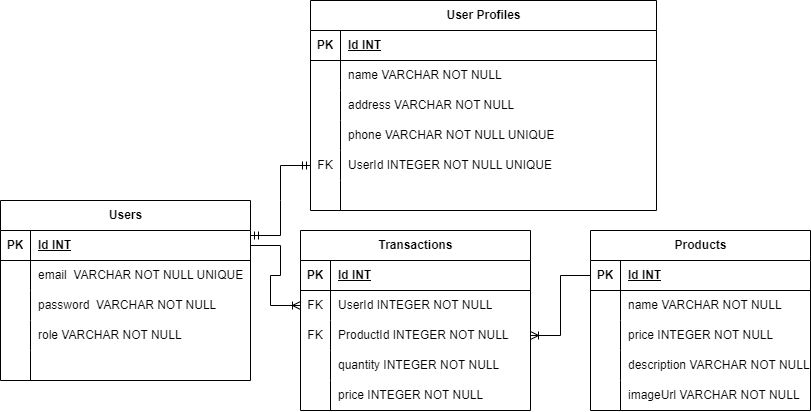

The diagram above was exported from draw.io. Its source (the exported page's mxGraphModel, read from the mxfile embedded in the PNG):
<mxGraphModel dx="960" dy="231" grid="1" gridSize="10" guides="1" tooltips="1" connect="1" arrows="1" fold="1" page="1" pageScale="1" pageWidth="850" pageHeight="1100" math="0" shadow="0">
  <root>
    <mxCell id="0" />
    <mxCell id="1" parent="0" />
    <mxCell id="2" value="Users" style="shape=table;startSize=30;container=1;collapsible=1;childLayout=tableLayout;fixedRows=1;rowLines=0;fontStyle=1;align=center;resizeLast=1;html=1;" parent="1" vertex="1">
      <mxGeometry x="10" y="430" width="250" height="180" as="geometry" />
    </mxCell>
    <mxCell id="3" value="" style="shape=tableRow;horizontal=0;startSize=0;swimlaneHead=0;swimlaneBody=0;fillColor=none;collapsible=0;dropTarget=0;points=[[0,0.5],[1,0.5]];portConstraint=eastwest;top=0;left=0;right=0;bottom=1;" parent="2" vertex="1">
      <mxGeometry y="30" width="250" height="30" as="geometry" />
    </mxCell>
    <mxCell id="4" value="PK" style="shape=partialRectangle;connectable=0;fillColor=none;top=0;left=0;bottom=0;right=0;fontStyle=1;overflow=hidden;whiteSpace=wrap;html=1;" parent="3" vertex="1">
      <mxGeometry width="30" height="30" as="geometry">
        <mxRectangle width="30" height="30" as="alternateBounds" />
      </mxGeometry>
    </mxCell>
    <mxCell id="5" value="Id INT" style="shape=partialRectangle;connectable=0;fillColor=none;top=0;left=0;bottom=0;right=0;align=left;spacingLeft=6;fontStyle=5;overflow=hidden;whiteSpace=wrap;html=1;" parent="3" vertex="1">
      <mxGeometry x="30" width="220" height="30" as="geometry">
        <mxRectangle width="220" height="30" as="alternateBounds" />
      </mxGeometry>
    </mxCell>
    <mxCell id="6" value="" style="shape=tableRow;horizontal=0;startSize=0;swimlaneHead=0;swimlaneBody=0;fillColor=none;collapsible=0;dropTarget=0;points=[[0,0.5],[1,0.5]];portConstraint=eastwest;top=0;left=0;right=0;bottom=0;" parent="2" vertex="1">
      <mxGeometry y="60" width="250" height="30" as="geometry" />
    </mxCell>
    <mxCell id="7" value="" style="shape=partialRectangle;connectable=0;fillColor=none;top=0;left=0;bottom=0;right=0;editable=1;overflow=hidden;whiteSpace=wrap;html=1;" parent="6" vertex="1">
      <mxGeometry width="30" height="30" as="geometry">
        <mxRectangle width="30" height="30" as="alternateBounds" />
      </mxGeometry>
    </mxCell>
    <mxCell id="8" value="email&amp;nbsp; VARCHAR NOT NULL UNIQUE" style="shape=partialRectangle;connectable=0;fillColor=none;top=0;left=0;bottom=0;right=0;align=left;spacingLeft=6;overflow=hidden;whiteSpace=wrap;html=1;" parent="6" vertex="1">
      <mxGeometry x="30" width="220" height="30" as="geometry">
        <mxRectangle width="220" height="30" as="alternateBounds" />
      </mxGeometry>
    </mxCell>
    <mxCell id="9" value="" style="shape=tableRow;horizontal=0;startSize=0;swimlaneHead=0;swimlaneBody=0;fillColor=none;collapsible=0;dropTarget=0;points=[[0,0.5],[1,0.5]];portConstraint=eastwest;top=0;left=0;right=0;bottom=0;" parent="2" vertex="1">
      <mxGeometry y="90" width="250" height="30" as="geometry" />
    </mxCell>
    <mxCell id="10" value="" style="shape=partialRectangle;connectable=0;fillColor=none;top=0;left=0;bottom=0;right=0;editable=1;overflow=hidden;whiteSpace=wrap;html=1;" parent="9" vertex="1">
      <mxGeometry width="30" height="30" as="geometry">
        <mxRectangle width="30" height="30" as="alternateBounds" />
      </mxGeometry>
    </mxCell>
    <mxCell id="11" value="password&amp;nbsp; VARCHAR NOT NULL" style="shape=partialRectangle;connectable=0;fillColor=none;top=0;left=0;bottom=0;right=0;align=left;spacingLeft=6;overflow=hidden;whiteSpace=wrap;html=1;" parent="9" vertex="1">
      <mxGeometry x="30" width="220" height="30" as="geometry">
        <mxRectangle width="220" height="30" as="alternateBounds" />
      </mxGeometry>
    </mxCell>
    <mxCell id="12" value="" style="shape=tableRow;horizontal=0;startSize=0;swimlaneHead=0;swimlaneBody=0;fillColor=none;collapsible=0;dropTarget=0;points=[[0,0.5],[1,0.5]];portConstraint=eastwest;top=0;left=0;right=0;bottom=0;" parent="2" vertex="1">
      <mxGeometry y="120" width="250" height="30" as="geometry" />
    </mxCell>
    <mxCell id="13" value="" style="shape=partialRectangle;connectable=0;fillColor=none;top=0;left=0;bottom=0;right=0;editable=1;overflow=hidden;whiteSpace=wrap;html=1;" parent="12" vertex="1">
      <mxGeometry width="30" height="30" as="geometry">
        <mxRectangle width="30" height="30" as="alternateBounds" />
      </mxGeometry>
    </mxCell>
    <mxCell id="14" value="role VARCHAR NOT NULL" style="shape=partialRectangle;connectable=0;fillColor=none;top=0;left=0;bottom=0;right=0;align=left;spacingLeft=6;overflow=hidden;whiteSpace=wrap;html=1;" parent="12" vertex="1">
      <mxGeometry x="30" width="220" height="30" as="geometry">
        <mxRectangle width="220" height="30" as="alternateBounds" />
      </mxGeometry>
    </mxCell>
    <mxCell id="15" value="" style="shape=tableRow;horizontal=0;startSize=0;swimlaneHead=0;swimlaneBody=0;fillColor=none;collapsible=0;dropTarget=0;points=[[0,0.5],[1,0.5]];portConstraint=eastwest;top=0;left=0;right=0;bottom=0;" parent="2" vertex="1">
      <mxGeometry y="150" width="250" height="30" as="geometry" />
    </mxCell>
    <mxCell id="16" value="" style="shape=partialRectangle;connectable=0;fillColor=none;top=0;left=0;bottom=0;right=0;editable=1;overflow=hidden;whiteSpace=wrap;html=1;" parent="15" vertex="1">
      <mxGeometry width="30" height="30" as="geometry">
        <mxRectangle width="30" height="30" as="alternateBounds" />
      </mxGeometry>
    </mxCell>
    <mxCell id="17" value="" style="shape=partialRectangle;connectable=0;fillColor=none;top=0;left=0;bottom=0;right=0;align=left;spacingLeft=6;overflow=hidden;whiteSpace=wrap;html=1;" parent="15" vertex="1">
      <mxGeometry x="30" width="220" height="30" as="geometry">
        <mxRectangle width="220" height="30" as="alternateBounds" />
      </mxGeometry>
    </mxCell>
    <mxCell id="18" value="User Profiles" style="shape=table;startSize=30;container=1;collapsible=1;childLayout=tableLayout;fixedRows=1;rowLines=0;fontStyle=1;align=center;resizeLast=1;html=1;" parent="1" vertex="1">
      <mxGeometry x="320" y="230" width="346" height="210" as="geometry" />
    </mxCell>
    <mxCell id="19" value="" style="shape=tableRow;horizontal=0;startSize=0;swimlaneHead=0;swimlaneBody=0;fillColor=none;collapsible=0;dropTarget=0;points=[[0,0.5],[1,0.5]];portConstraint=eastwest;top=0;left=0;right=0;bottom=1;" parent="18" vertex="1">
      <mxGeometry y="30" width="346" height="30" as="geometry" />
    </mxCell>
    <mxCell id="20" value="PK" style="shape=partialRectangle;connectable=0;fillColor=none;top=0;left=0;bottom=0;right=0;fontStyle=1;overflow=hidden;whiteSpace=wrap;html=1;" parent="19" vertex="1">
      <mxGeometry width="30" height="30" as="geometry">
        <mxRectangle width="30" height="30" as="alternateBounds" />
      </mxGeometry>
    </mxCell>
    <mxCell id="21" value="Id INT" style="shape=partialRectangle;connectable=0;fillColor=none;top=0;left=0;bottom=0;right=0;align=left;spacingLeft=6;fontStyle=5;overflow=hidden;whiteSpace=wrap;html=1;" parent="19" vertex="1">
      <mxGeometry x="30" width="316" height="30" as="geometry">
        <mxRectangle width="316" height="30" as="alternateBounds" />
      </mxGeometry>
    </mxCell>
    <mxCell id="22" value="" style="shape=tableRow;horizontal=0;startSize=0;swimlaneHead=0;swimlaneBody=0;fillColor=none;collapsible=0;dropTarget=0;points=[[0,0.5],[1,0.5]];portConstraint=eastwest;top=0;left=0;right=0;bottom=0;" parent="18" vertex="1">
      <mxGeometry y="60" width="346" height="30" as="geometry" />
    </mxCell>
    <mxCell id="23" value="" style="shape=partialRectangle;connectable=0;fillColor=none;top=0;left=0;bottom=0;right=0;editable=1;overflow=hidden;whiteSpace=wrap;html=1;" parent="22" vertex="1">
      <mxGeometry width="30" height="30" as="geometry">
        <mxRectangle width="30" height="30" as="alternateBounds" />
      </mxGeometry>
    </mxCell>
    <mxCell id="24" value="name VARCHAR NOT NULL" style="shape=partialRectangle;connectable=0;fillColor=none;top=0;left=0;bottom=0;right=0;align=left;spacingLeft=6;overflow=hidden;whiteSpace=wrap;html=1;" parent="22" vertex="1">
      <mxGeometry x="30" width="316" height="30" as="geometry">
        <mxRectangle width="316" height="30" as="alternateBounds" />
      </mxGeometry>
    </mxCell>
    <mxCell id="25" value="" style="shape=tableRow;horizontal=0;startSize=0;swimlaneHead=0;swimlaneBody=0;fillColor=none;collapsible=0;dropTarget=0;points=[[0,0.5],[1,0.5]];portConstraint=eastwest;top=0;left=0;right=0;bottom=0;" parent="18" vertex="1">
      <mxGeometry y="90" width="346" height="30" as="geometry" />
    </mxCell>
    <mxCell id="26" value="" style="shape=partialRectangle;connectable=0;fillColor=none;top=0;left=0;bottom=0;right=0;editable=1;overflow=hidden;whiteSpace=wrap;html=1;" parent="25" vertex="1">
      <mxGeometry width="30" height="30" as="geometry">
        <mxRectangle width="30" height="30" as="alternateBounds" />
      </mxGeometry>
    </mxCell>
    <mxCell id="27" value="address VARCHAR NOT NULL" style="shape=partialRectangle;connectable=0;fillColor=none;top=0;left=0;bottom=0;right=0;align=left;spacingLeft=6;overflow=hidden;whiteSpace=wrap;html=1;" parent="25" vertex="1">
      <mxGeometry x="30" width="316" height="30" as="geometry">
        <mxRectangle width="316" height="30" as="alternateBounds" />
      </mxGeometry>
    </mxCell>
    <mxCell id="28" value="" style="shape=tableRow;horizontal=0;startSize=0;swimlaneHead=0;swimlaneBody=0;fillColor=none;collapsible=0;dropTarget=0;points=[[0,0.5],[1,0.5]];portConstraint=eastwest;top=0;left=0;right=0;bottom=0;" parent="18" vertex="1">
      <mxGeometry y="120" width="346" height="30" as="geometry" />
    </mxCell>
    <mxCell id="29" value="" style="shape=partialRectangle;connectable=0;fillColor=none;top=0;left=0;bottom=0;right=0;editable=1;overflow=hidden;whiteSpace=wrap;html=1;" parent="28" vertex="1">
      <mxGeometry width="30" height="30" as="geometry">
        <mxRectangle width="30" height="30" as="alternateBounds" />
      </mxGeometry>
    </mxCell>
    <mxCell id="30" value="phone VARCHAR NOT NULL UNIQUE" style="shape=partialRectangle;connectable=0;fillColor=none;top=0;left=0;bottom=0;right=0;align=left;spacingLeft=6;overflow=hidden;whiteSpace=wrap;html=1;" parent="28" vertex="1">
      <mxGeometry x="30" width="316" height="30" as="geometry">
        <mxRectangle width="316" height="30" as="alternateBounds" />
      </mxGeometry>
    </mxCell>
    <mxCell id="31" value="" style="shape=tableRow;horizontal=0;startSize=0;swimlaneHead=0;swimlaneBody=0;fillColor=none;collapsible=0;dropTarget=0;points=[[0,0.5],[1,0.5]];portConstraint=eastwest;top=0;left=0;right=0;bottom=0;" parent="18" vertex="1">
      <mxGeometry y="150" width="346" height="30" as="geometry" />
    </mxCell>
    <mxCell id="32" value="FK" style="shape=partialRectangle;connectable=0;fillColor=none;top=0;left=0;bottom=0;right=0;editable=1;overflow=hidden;whiteSpace=wrap;html=1;" parent="31" vertex="1">
      <mxGeometry width="30" height="30" as="geometry">
        <mxRectangle width="30" height="30" as="alternateBounds" />
      </mxGeometry>
    </mxCell>
    <mxCell id="33" value="UserId INTEGER NOT NULL UNIQUE" style="shape=partialRectangle;connectable=0;fillColor=none;top=0;left=0;bottom=0;right=0;align=left;spacingLeft=6;overflow=hidden;whiteSpace=wrap;html=1;" parent="31" vertex="1">
      <mxGeometry x="30" width="316" height="30" as="geometry">
        <mxRectangle width="316" height="30" as="alternateBounds" />
      </mxGeometry>
    </mxCell>
    <mxCell id="34" value="" style="shape=tableRow;horizontal=0;startSize=0;swimlaneHead=0;swimlaneBody=0;fillColor=none;collapsible=0;dropTarget=0;points=[[0,0.5],[1,0.5]];portConstraint=eastwest;top=0;left=0;right=0;bottom=0;" parent="18" vertex="1">
      <mxGeometry y="180" width="346" height="30" as="geometry" />
    </mxCell>
    <mxCell id="35" value="" style="shape=partialRectangle;connectable=0;fillColor=none;top=0;left=0;bottom=0;right=0;editable=1;overflow=hidden;whiteSpace=wrap;html=1;" parent="34" vertex="1">
      <mxGeometry width="30" height="30" as="geometry">
        <mxRectangle width="30" height="30" as="alternateBounds" />
      </mxGeometry>
    </mxCell>
    <mxCell id="36" value="" style="shape=partialRectangle;connectable=0;fillColor=none;top=0;left=0;bottom=0;right=0;align=left;spacingLeft=6;overflow=hidden;whiteSpace=wrap;html=1;" parent="34" vertex="1">
      <mxGeometry x="30" width="316" height="30" as="geometry">
        <mxRectangle width="316" height="30" as="alternateBounds" />
      </mxGeometry>
    </mxCell>
    <mxCell id="37" value="" style="edgeStyle=entityRelationEdgeStyle;fontSize=12;html=1;endArrow=ERmandOne;startArrow=ERmandOne;rounded=0;entryX=0;entryY=0.5;entryDx=0;entryDy=0;exitX=1;exitY=0.167;exitDx=0;exitDy=0;exitPerimeter=0;" parent="1" source="3" target="31" edge="1">
      <mxGeometry width="100" height="100" relative="1" as="geometry">
        <mxPoint x="250" y="460" as="sourcePoint" />
        <mxPoint x="460" y="240" as="targetPoint" />
      </mxGeometry>
    </mxCell>
    <mxCell id="38" value="Products" style="shape=table;startSize=30;container=1;collapsible=1;childLayout=tableLayout;fixedRows=1;rowLines=0;fontStyle=1;align=center;resizeLast=1;html=1;" parent="1" vertex="1">
      <mxGeometry x="600" y="460" width="220" height="180" as="geometry" />
    </mxCell>
    <mxCell id="39" value="" style="shape=tableRow;horizontal=0;startSize=0;swimlaneHead=0;swimlaneBody=0;fillColor=none;collapsible=0;dropTarget=0;points=[[0,0.5],[1,0.5]];portConstraint=eastwest;top=0;left=0;right=0;bottom=1;" parent="38" vertex="1">
      <mxGeometry y="30" width="220" height="30" as="geometry" />
    </mxCell>
    <mxCell id="40" value="PK" style="shape=partialRectangle;connectable=0;fillColor=none;top=0;left=0;bottom=0;right=0;fontStyle=1;overflow=hidden;whiteSpace=wrap;html=1;" parent="39" vertex="1">
      <mxGeometry width="30" height="30" as="geometry">
        <mxRectangle width="30" height="30" as="alternateBounds" />
      </mxGeometry>
    </mxCell>
    <mxCell id="41" value="Id INT" style="shape=partialRectangle;connectable=0;fillColor=none;top=0;left=0;bottom=0;right=0;align=left;spacingLeft=6;fontStyle=5;overflow=hidden;whiteSpace=wrap;html=1;" parent="39" vertex="1">
      <mxGeometry x="30" width="190" height="30" as="geometry">
        <mxRectangle width="190" height="30" as="alternateBounds" />
      </mxGeometry>
    </mxCell>
    <mxCell id="42" value="" style="shape=tableRow;horizontal=0;startSize=0;swimlaneHead=0;swimlaneBody=0;fillColor=none;collapsible=0;dropTarget=0;points=[[0,0.5],[1,0.5]];portConstraint=eastwest;top=0;left=0;right=0;bottom=0;" parent="38" vertex="1">
      <mxGeometry y="60" width="220" height="30" as="geometry" />
    </mxCell>
    <mxCell id="43" value="" style="shape=partialRectangle;connectable=0;fillColor=none;top=0;left=0;bottom=0;right=0;editable=1;overflow=hidden;whiteSpace=wrap;html=1;" parent="42" vertex="1">
      <mxGeometry width="30" height="30" as="geometry">
        <mxRectangle width="30" height="30" as="alternateBounds" />
      </mxGeometry>
    </mxCell>
    <mxCell id="44" value="name VARCHAR NOT NULL" style="shape=partialRectangle;connectable=0;fillColor=none;top=0;left=0;bottom=0;right=0;align=left;spacingLeft=6;overflow=hidden;whiteSpace=wrap;html=1;" parent="42" vertex="1">
      <mxGeometry x="30" width="190" height="30" as="geometry">
        <mxRectangle width="190" height="30" as="alternateBounds" />
      </mxGeometry>
    </mxCell>
    <mxCell id="45" value="" style="shape=tableRow;horizontal=0;startSize=0;swimlaneHead=0;swimlaneBody=0;fillColor=none;collapsible=0;dropTarget=0;points=[[0,0.5],[1,0.5]];portConstraint=eastwest;top=0;left=0;right=0;bottom=0;" parent="38" vertex="1">
      <mxGeometry y="90" width="220" height="30" as="geometry" />
    </mxCell>
    <mxCell id="46" value="" style="shape=partialRectangle;connectable=0;fillColor=none;top=0;left=0;bottom=0;right=0;editable=1;overflow=hidden;whiteSpace=wrap;html=1;" parent="45" vertex="1">
      <mxGeometry width="30" height="30" as="geometry">
        <mxRectangle width="30" height="30" as="alternateBounds" />
      </mxGeometry>
    </mxCell>
    <mxCell id="47" value="price INTEGER NOT NULL" style="shape=partialRectangle;connectable=0;fillColor=none;top=0;left=0;bottom=0;right=0;align=left;spacingLeft=6;overflow=hidden;whiteSpace=wrap;html=1;" parent="45" vertex="1">
      <mxGeometry x="30" width="190" height="30" as="geometry">
        <mxRectangle width="190" height="30" as="alternateBounds" />
      </mxGeometry>
    </mxCell>
    <mxCell id="48" value="" style="shape=tableRow;horizontal=0;startSize=0;swimlaneHead=0;swimlaneBody=0;fillColor=none;collapsible=0;dropTarget=0;points=[[0,0.5],[1,0.5]];portConstraint=eastwest;top=0;left=0;right=0;bottom=0;" parent="38" vertex="1">
      <mxGeometry y="120" width="220" height="30" as="geometry" />
    </mxCell>
    <mxCell id="49" value="" style="shape=partialRectangle;connectable=0;fillColor=none;top=0;left=0;bottom=0;right=0;editable=1;overflow=hidden;whiteSpace=wrap;html=1;" parent="48" vertex="1">
      <mxGeometry width="30" height="30" as="geometry">
        <mxRectangle width="30" height="30" as="alternateBounds" />
      </mxGeometry>
    </mxCell>
    <mxCell id="50" value="description VARCHAR NOT NULL" style="shape=partialRectangle;connectable=0;fillColor=none;top=0;left=0;bottom=0;right=0;align=left;spacingLeft=6;overflow=hidden;whiteSpace=wrap;html=1;" parent="48" vertex="1">
      <mxGeometry x="30" width="190" height="30" as="geometry">
        <mxRectangle width="190" height="30" as="alternateBounds" />
      </mxGeometry>
    </mxCell>
    <mxCell id="51" value="" style="shape=tableRow;horizontal=0;startSize=0;swimlaneHead=0;swimlaneBody=0;fillColor=none;collapsible=0;dropTarget=0;points=[[0,0.5],[1,0.5]];portConstraint=eastwest;top=0;left=0;right=0;bottom=0;" parent="38" vertex="1">
      <mxGeometry y="150" width="220" height="30" as="geometry" />
    </mxCell>
    <mxCell id="52" value="" style="shape=partialRectangle;connectable=0;fillColor=none;top=0;left=0;bottom=0;right=0;editable=1;overflow=hidden;whiteSpace=wrap;html=1;" parent="51" vertex="1">
      <mxGeometry width="30" height="30" as="geometry">
        <mxRectangle width="30" height="30" as="alternateBounds" />
      </mxGeometry>
    </mxCell>
    <mxCell id="53" value="imageUrl VARCHAR NOT NULL" style="shape=partialRectangle;connectable=0;fillColor=none;top=0;left=0;bottom=0;right=0;align=left;spacingLeft=6;overflow=hidden;whiteSpace=wrap;html=1;" parent="51" vertex="1">
      <mxGeometry x="30" width="190" height="30" as="geometry">
        <mxRectangle width="190" height="30" as="alternateBounds" />
      </mxGeometry>
    </mxCell>
    <mxCell id="54" value="Transactions" style="shape=table;startSize=30;container=1;collapsible=1;childLayout=tableLayout;fixedRows=1;rowLines=0;fontStyle=1;align=center;resizeLast=1;html=1;" parent="1" vertex="1">
      <mxGeometry x="310" y="460" width="230" height="180" as="geometry" />
    </mxCell>
    <mxCell id="55" value="" style="shape=tableRow;horizontal=0;startSize=0;swimlaneHead=0;swimlaneBody=0;fillColor=none;collapsible=0;dropTarget=0;points=[[0,0.5],[1,0.5]];portConstraint=eastwest;top=0;left=0;right=0;bottom=1;" parent="54" vertex="1">
      <mxGeometry y="30" width="230" height="30" as="geometry" />
    </mxCell>
    <mxCell id="56" value="PK" style="shape=partialRectangle;connectable=0;fillColor=none;top=0;left=0;bottom=0;right=0;fontStyle=1;overflow=hidden;whiteSpace=wrap;html=1;" parent="55" vertex="1">
      <mxGeometry width="30" height="30" as="geometry">
        <mxRectangle width="30" height="30" as="alternateBounds" />
      </mxGeometry>
    </mxCell>
    <mxCell id="57" value="Id INT" style="shape=partialRectangle;connectable=0;fillColor=none;top=0;left=0;bottom=0;right=0;align=left;spacingLeft=6;fontStyle=5;overflow=hidden;whiteSpace=wrap;html=1;" parent="55" vertex="1">
      <mxGeometry x="30" width="200" height="30" as="geometry">
        <mxRectangle width="200" height="30" as="alternateBounds" />
      </mxGeometry>
    </mxCell>
    <mxCell id="58" value="" style="shape=tableRow;horizontal=0;startSize=0;swimlaneHead=0;swimlaneBody=0;fillColor=none;collapsible=0;dropTarget=0;points=[[0,0.5],[1,0.5]];portConstraint=eastwest;top=0;left=0;right=0;bottom=0;" parent="54" vertex="1">
      <mxGeometry y="60" width="230" height="30" as="geometry" />
    </mxCell>
    <mxCell id="59" value="FK" style="shape=partialRectangle;connectable=0;fillColor=none;top=0;left=0;bottom=0;right=0;editable=1;overflow=hidden;whiteSpace=wrap;html=1;" parent="58" vertex="1">
      <mxGeometry width="30" height="30" as="geometry">
        <mxRectangle width="30" height="30" as="alternateBounds" />
      </mxGeometry>
    </mxCell>
    <mxCell id="60" value="UserId INTEGER NOT NULL" style="shape=partialRectangle;connectable=0;fillColor=none;top=0;left=0;bottom=0;right=0;align=left;spacingLeft=6;overflow=hidden;whiteSpace=wrap;html=1;" parent="58" vertex="1">
      <mxGeometry x="30" width="200" height="30" as="geometry">
        <mxRectangle width="200" height="30" as="alternateBounds" />
      </mxGeometry>
    </mxCell>
    <mxCell id="61" value="" style="shape=tableRow;horizontal=0;startSize=0;swimlaneHead=0;swimlaneBody=0;fillColor=none;collapsible=0;dropTarget=0;points=[[0,0.5],[1,0.5]];portConstraint=eastwest;top=0;left=0;right=0;bottom=0;" parent="54" vertex="1">
      <mxGeometry y="90" width="230" height="30" as="geometry" />
    </mxCell>
    <mxCell id="62" value="FK" style="shape=partialRectangle;connectable=0;fillColor=none;top=0;left=0;bottom=0;right=0;editable=1;overflow=hidden;whiteSpace=wrap;html=1;" parent="61" vertex="1">
      <mxGeometry width="30" height="30" as="geometry">
        <mxRectangle width="30" height="30" as="alternateBounds" />
      </mxGeometry>
    </mxCell>
    <mxCell id="63" value="ProductId INTEGER NOT NULL" style="shape=partialRectangle;connectable=0;fillColor=none;top=0;left=0;bottom=0;right=0;align=left;spacingLeft=6;overflow=hidden;whiteSpace=wrap;html=1;" parent="61" vertex="1">
      <mxGeometry x="30" width="200" height="30" as="geometry">
        <mxRectangle width="200" height="30" as="alternateBounds" />
      </mxGeometry>
    </mxCell>
    <mxCell id="64" value="" style="shape=tableRow;horizontal=0;startSize=0;swimlaneHead=0;swimlaneBody=0;fillColor=none;collapsible=0;dropTarget=0;points=[[0,0.5],[1,0.5]];portConstraint=eastwest;top=0;left=0;right=0;bottom=0;" parent="54" vertex="1">
      <mxGeometry y="120" width="230" height="30" as="geometry" />
    </mxCell>
    <mxCell id="65" value="" style="shape=partialRectangle;connectable=0;fillColor=none;top=0;left=0;bottom=0;right=0;editable=1;overflow=hidden;whiteSpace=wrap;html=1;" parent="64" vertex="1">
      <mxGeometry width="30" height="30" as="geometry">
        <mxRectangle width="30" height="30" as="alternateBounds" />
      </mxGeometry>
    </mxCell>
    <mxCell id="66" value="quantity INTEGER NOT NULL" style="shape=partialRectangle;connectable=0;fillColor=none;top=0;left=0;bottom=0;right=0;align=left;spacingLeft=6;overflow=hidden;whiteSpace=wrap;html=1;" parent="64" vertex="1">
      <mxGeometry x="30" width="200" height="30" as="geometry">
        <mxRectangle width="200" height="30" as="alternateBounds" />
      </mxGeometry>
    </mxCell>
    <mxCell id="67" value="" style="shape=tableRow;horizontal=0;startSize=0;swimlaneHead=0;swimlaneBody=0;fillColor=none;collapsible=0;dropTarget=0;points=[[0,0.5],[1,0.5]];portConstraint=eastwest;top=0;left=0;right=0;bottom=0;" parent="54" vertex="1">
      <mxGeometry y="150" width="230" height="30" as="geometry" />
    </mxCell>
    <mxCell id="68" value="" style="shape=partialRectangle;connectable=0;fillColor=none;top=0;left=0;bottom=0;right=0;editable=1;overflow=hidden;whiteSpace=wrap;html=1;" parent="67" vertex="1">
      <mxGeometry width="30" height="30" as="geometry">
        <mxRectangle width="30" height="30" as="alternateBounds" />
      </mxGeometry>
    </mxCell>
    <mxCell id="69" value="price INTEGER NOT NULL" style="shape=partialRectangle;connectable=0;fillColor=none;top=0;left=0;bottom=0;right=0;align=left;spacingLeft=6;overflow=hidden;whiteSpace=wrap;html=1;" parent="67" vertex="1">
      <mxGeometry x="30" width="200" height="30" as="geometry">
        <mxRectangle width="200" height="30" as="alternateBounds" />
      </mxGeometry>
    </mxCell>
    <mxCell id="70" value="" style="edgeStyle=entityRelationEdgeStyle;fontSize=12;html=1;endArrow=ERoneToMany;rounded=0;exitX=1;exitY=0.5;exitDx=0;exitDy=0;entryX=0;entryY=0.5;entryDx=0;entryDy=0;" parent="1" source="3" target="58" edge="1">
      <mxGeometry width="100" height="100" relative="1" as="geometry">
        <mxPoint x="500" y="610" as="sourcePoint" />
        <mxPoint x="600" y="510" as="targetPoint" />
      </mxGeometry>
    </mxCell>
    <mxCell id="71" value="" style="edgeStyle=entityRelationEdgeStyle;fontSize=12;html=1;endArrow=ERoneToMany;rounded=0;exitX=0;exitY=0.5;exitDx=0;exitDy=0;entryX=1;entryY=0.5;entryDx=0;entryDy=0;" parent="1" source="39" target="61" edge="1">
      <mxGeometry width="100" height="100" relative="1" as="geometry">
        <mxPoint x="610" y="580" as="sourcePoint" />
        <mxPoint x="590" y="585" as="targetPoint" />
      </mxGeometry>
    </mxCell>
  </root>
</mxGraphModel>